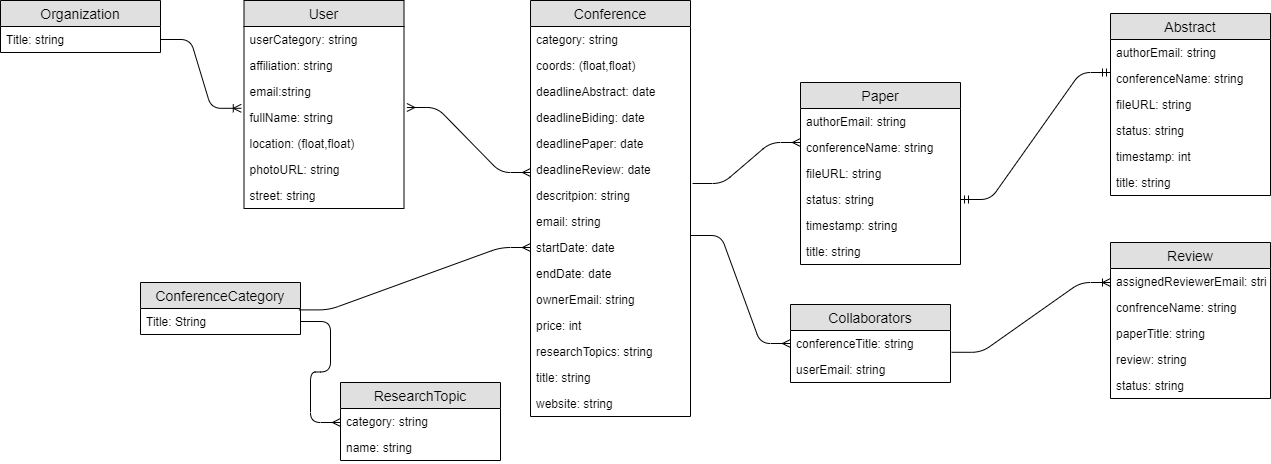

The diagram above was exported from draw.io. Its source (the exported page's mxGraphModel, read from the mxfile embedded in the PNG):
<mxGraphModel dx="1422" dy="768" grid="1" gridSize="10" guides="1" tooltips="1" connect="1" arrows="1" fold="1" page="1" pageScale="1" pageWidth="291" pageHeight="413" math="0" shadow="0">
  <root>
    <mxCell id="WIyWlLk6GJQsqaUBKTNV-0" />
    <mxCell id="WIyWlLk6GJQsqaUBKTNV-1" parent="WIyWlLk6GJQsqaUBKTNV-0" />
    <mxCell id="kJ4nnyyj35zXhLcLvWyG-2" value="Organization" style="swimlane;fontStyle=0;childLayout=stackLayout;horizontal=1;startSize=26;fillColor=#e0e0e0;horizontalStack=0;resizeParent=1;resizeParentMax=0;resizeLast=0;collapsible=1;marginBottom=0;swimlaneFillColor=#ffffff;align=center;fontSize=14;" vertex="1" parent="WIyWlLk6GJQsqaUBKTNV-1">
      <mxGeometry x="10" y="28" width="160" height="52" as="geometry" />
    </mxCell>
    <mxCell id="kJ4nnyyj35zXhLcLvWyG-3" value="Title: string" style="text;strokeColor=none;fillColor=none;spacingLeft=4;spacingRight=4;overflow=hidden;rotatable=0;points=[[0,0.5],[1,0.5]];portConstraint=eastwest;fontSize=12;" vertex="1" parent="kJ4nnyyj35zXhLcLvWyG-2">
      <mxGeometry y="26" width="160" height="26" as="geometry" />
    </mxCell>
    <mxCell id="kJ4nnyyj35zXhLcLvWyG-6" value="User" style="swimlane;fontStyle=0;childLayout=stackLayout;horizontal=1;startSize=26;fillColor=#e0e0e0;horizontalStack=0;resizeParent=1;resizeParentMax=0;resizeLast=0;collapsible=1;marginBottom=0;swimlaneFillColor=#ffffff;align=center;fontSize=14;" vertex="1" parent="WIyWlLk6GJQsqaUBKTNV-1">
      <mxGeometry x="253.5" y="28" width="160" height="208" as="geometry" />
    </mxCell>
    <mxCell id="kJ4nnyyj35zXhLcLvWyG-7" value="userCategory: string" style="text;strokeColor=none;fillColor=none;spacingLeft=4;spacingRight=4;overflow=hidden;rotatable=0;points=[[0,0.5],[1,0.5]];portConstraint=eastwest;fontSize=12;" vertex="1" parent="kJ4nnyyj35zXhLcLvWyG-6">
      <mxGeometry y="26" width="160" height="26" as="geometry" />
    </mxCell>
    <mxCell id="kJ4nnyyj35zXhLcLvWyG-8" value="affiliation: string" style="text;strokeColor=none;fillColor=none;spacingLeft=4;spacingRight=4;overflow=hidden;rotatable=0;points=[[0,0.5],[1,0.5]];portConstraint=eastwest;fontSize=12;" vertex="1" parent="kJ4nnyyj35zXhLcLvWyG-6">
      <mxGeometry y="52" width="160" height="26" as="geometry" />
    </mxCell>
    <mxCell id="kJ4nnyyj35zXhLcLvWyG-9" value="email:string&#10;" style="text;strokeColor=none;fillColor=none;spacingLeft=4;spacingRight=4;overflow=hidden;rotatable=0;points=[[0,0.5],[1,0.5]];portConstraint=eastwest;fontSize=12;" vertex="1" parent="kJ4nnyyj35zXhLcLvWyG-6">
      <mxGeometry y="78" width="160" height="26" as="geometry" />
    </mxCell>
    <mxCell id="kJ4nnyyj35zXhLcLvWyG-10" value="fullName: string" style="text;strokeColor=none;fillColor=none;spacingLeft=4;spacingRight=4;overflow=hidden;rotatable=0;points=[[0,0.5],[1,0.5]];portConstraint=eastwest;fontSize=12;" vertex="1" parent="kJ4nnyyj35zXhLcLvWyG-6">
      <mxGeometry y="104" width="160" height="26" as="geometry" />
    </mxCell>
    <mxCell id="kJ4nnyyj35zXhLcLvWyG-11" value="location: (float,float)" style="text;strokeColor=none;fillColor=none;spacingLeft=4;spacingRight=4;overflow=hidden;rotatable=0;points=[[0,0.5],[1,0.5]];portConstraint=eastwest;fontSize=12;" vertex="1" parent="kJ4nnyyj35zXhLcLvWyG-6">
      <mxGeometry y="130" width="160" height="26" as="geometry" />
    </mxCell>
    <mxCell id="kJ4nnyyj35zXhLcLvWyG-12" value="photoURL: string&#10;" style="text;strokeColor=none;fillColor=none;spacingLeft=4;spacingRight=4;overflow=hidden;rotatable=0;points=[[0,0.5],[1,0.5]];portConstraint=eastwest;fontSize=12;" vertex="1" parent="kJ4nnyyj35zXhLcLvWyG-6">
      <mxGeometry y="156" width="160" height="26" as="geometry" />
    </mxCell>
    <mxCell id="kJ4nnyyj35zXhLcLvWyG-13" value="street: string" style="text;strokeColor=none;fillColor=none;spacingLeft=4;spacingRight=4;overflow=hidden;rotatable=0;points=[[0,0.5],[1,0.5]];portConstraint=eastwest;fontSize=12;" vertex="1" parent="kJ4nnyyj35zXhLcLvWyG-6">
      <mxGeometry y="182" width="160" height="26" as="geometry" />
    </mxCell>
    <mxCell id="kJ4nnyyj35zXhLcLvWyG-14" value="Conference" style="swimlane;fontStyle=0;childLayout=stackLayout;horizontal=1;startSize=26;fillColor=#e0e0e0;horizontalStack=0;resizeParent=1;resizeParentMax=0;resizeLast=0;collapsible=1;marginBottom=0;swimlaneFillColor=#ffffff;align=center;fontSize=14;" vertex="1" parent="WIyWlLk6GJQsqaUBKTNV-1">
      <mxGeometry x="540" y="28" width="160" height="416" as="geometry" />
    </mxCell>
    <mxCell id="kJ4nnyyj35zXhLcLvWyG-15" value="category: string" style="text;strokeColor=none;fillColor=none;spacingLeft=4;spacingRight=4;overflow=hidden;rotatable=0;points=[[0,0.5],[1,0.5]];portConstraint=eastwest;fontSize=12;" vertex="1" parent="kJ4nnyyj35zXhLcLvWyG-14">
      <mxGeometry y="26" width="160" height="26" as="geometry" />
    </mxCell>
    <mxCell id="kJ4nnyyj35zXhLcLvWyG-16" value="coords: (float,float)" style="text;strokeColor=none;fillColor=none;spacingLeft=4;spacingRight=4;overflow=hidden;rotatable=0;points=[[0,0.5],[1,0.5]];portConstraint=eastwest;fontSize=12;" vertex="1" parent="kJ4nnyyj35zXhLcLvWyG-14">
      <mxGeometry y="52" width="160" height="26" as="geometry" />
    </mxCell>
    <mxCell id="kJ4nnyyj35zXhLcLvWyG-17" value="deadlineAbstract: date" style="text;strokeColor=none;fillColor=none;spacingLeft=4;spacingRight=4;overflow=hidden;rotatable=0;points=[[0,0.5],[1,0.5]];portConstraint=eastwest;fontSize=12;" vertex="1" parent="kJ4nnyyj35zXhLcLvWyG-14">
      <mxGeometry y="78" width="160" height="26" as="geometry" />
    </mxCell>
    <mxCell id="kJ4nnyyj35zXhLcLvWyG-18" value="deadlineBiding: date" style="text;strokeColor=none;fillColor=none;spacingLeft=4;spacingRight=4;overflow=hidden;rotatable=0;points=[[0,0.5],[1,0.5]];portConstraint=eastwest;fontSize=12;" vertex="1" parent="kJ4nnyyj35zXhLcLvWyG-14">
      <mxGeometry y="104" width="160" height="26" as="geometry" />
    </mxCell>
    <mxCell id="kJ4nnyyj35zXhLcLvWyG-19" value="deadlinePaper: date" style="text;strokeColor=none;fillColor=none;spacingLeft=4;spacingRight=4;overflow=hidden;rotatable=0;points=[[0,0.5],[1,0.5]];portConstraint=eastwest;fontSize=12;" vertex="1" parent="kJ4nnyyj35zXhLcLvWyG-14">
      <mxGeometry y="130" width="160" height="26" as="geometry" />
    </mxCell>
    <mxCell id="kJ4nnyyj35zXhLcLvWyG-20" value="deadlineReview: date" style="text;strokeColor=none;fillColor=none;spacingLeft=4;spacingRight=4;overflow=hidden;rotatable=0;points=[[0,0.5],[1,0.5]];portConstraint=eastwest;fontSize=12;" vertex="1" parent="kJ4nnyyj35zXhLcLvWyG-14">
      <mxGeometry y="156" width="160" height="26" as="geometry" />
    </mxCell>
    <mxCell id="kJ4nnyyj35zXhLcLvWyG-21" value="descritpion: string&#10;" style="text;strokeColor=none;fillColor=none;spacingLeft=4;spacingRight=4;overflow=hidden;rotatable=0;points=[[0,0.5],[1,0.5]];portConstraint=eastwest;fontSize=12;" vertex="1" parent="kJ4nnyyj35zXhLcLvWyG-14">
      <mxGeometry y="182" width="160" height="26" as="geometry" />
    </mxCell>
    <mxCell id="kJ4nnyyj35zXhLcLvWyG-22" value="email: string" style="text;strokeColor=none;fillColor=none;spacingLeft=4;spacingRight=4;overflow=hidden;rotatable=0;points=[[0,0.5],[1,0.5]];portConstraint=eastwest;fontSize=12;" vertex="1" parent="kJ4nnyyj35zXhLcLvWyG-14">
      <mxGeometry y="208" width="160" height="26" as="geometry" />
    </mxCell>
    <mxCell id="kJ4nnyyj35zXhLcLvWyG-23" value="startDate: date" style="text;strokeColor=none;fillColor=none;spacingLeft=4;spacingRight=4;overflow=hidden;rotatable=0;points=[[0,0.5],[1,0.5]];portConstraint=eastwest;fontSize=12;" vertex="1" parent="kJ4nnyyj35zXhLcLvWyG-14">
      <mxGeometry y="234" width="160" height="26" as="geometry" />
    </mxCell>
    <mxCell id="kJ4nnyyj35zXhLcLvWyG-24" value="endDate: date" style="text;strokeColor=none;fillColor=none;spacingLeft=4;spacingRight=4;overflow=hidden;rotatable=0;points=[[0,0.5],[1,0.5]];portConstraint=eastwest;fontSize=12;" vertex="1" parent="kJ4nnyyj35zXhLcLvWyG-14">
      <mxGeometry y="260" width="160" height="26" as="geometry" />
    </mxCell>
    <mxCell id="kJ4nnyyj35zXhLcLvWyG-25" value="ownerEmail: string" style="text;strokeColor=none;fillColor=none;spacingLeft=4;spacingRight=4;overflow=hidden;rotatable=0;points=[[0,0.5],[1,0.5]];portConstraint=eastwest;fontSize=12;" vertex="1" parent="kJ4nnyyj35zXhLcLvWyG-14">
      <mxGeometry y="286" width="160" height="26" as="geometry" />
    </mxCell>
    <mxCell id="kJ4nnyyj35zXhLcLvWyG-26" value="price: int" style="text;strokeColor=none;fillColor=none;spacingLeft=4;spacingRight=4;overflow=hidden;rotatable=0;points=[[0,0.5],[1,0.5]];portConstraint=eastwest;fontSize=12;" vertex="1" parent="kJ4nnyyj35zXhLcLvWyG-14">
      <mxGeometry y="312" width="160" height="26" as="geometry" />
    </mxCell>
    <mxCell id="kJ4nnyyj35zXhLcLvWyG-27" value="researchTopics: string" style="text;strokeColor=none;fillColor=none;spacingLeft=4;spacingRight=4;overflow=hidden;rotatable=0;points=[[0,0.5],[1,0.5]];portConstraint=eastwest;fontSize=12;" vertex="1" parent="kJ4nnyyj35zXhLcLvWyG-14">
      <mxGeometry y="338" width="160" height="26" as="geometry" />
    </mxCell>
    <mxCell id="kJ4nnyyj35zXhLcLvWyG-28" value="title: string" style="text;strokeColor=none;fillColor=none;spacingLeft=4;spacingRight=4;overflow=hidden;rotatable=0;points=[[0,0.5],[1,0.5]];portConstraint=eastwest;fontSize=12;" vertex="1" parent="kJ4nnyyj35zXhLcLvWyG-14">
      <mxGeometry y="364" width="160" height="26" as="geometry" />
    </mxCell>
    <mxCell id="kJ4nnyyj35zXhLcLvWyG-29" value="website: string" style="text;strokeColor=none;fillColor=none;spacingLeft=4;spacingRight=4;overflow=hidden;rotatable=0;points=[[0,0.5],[1,0.5]];portConstraint=eastwest;fontSize=12;" vertex="1" parent="kJ4nnyyj35zXhLcLvWyG-14">
      <mxGeometry y="390" width="160" height="26" as="geometry" />
    </mxCell>
    <mxCell id="kJ4nnyyj35zXhLcLvWyG-30" value="" style="edgeStyle=entityRelationEdgeStyle;fontSize=12;html=1;endArrow=ERoneToMany;exitX=1;exitY=0.5;exitDx=0;exitDy=0;entryX=-0.017;entryY=1.146;entryDx=0;entryDy=0;entryPerimeter=0;" edge="1" parent="WIyWlLk6GJQsqaUBKTNV-1" source="kJ4nnyyj35zXhLcLvWyG-3" target="kJ4nnyyj35zXhLcLvWyG-9">
      <mxGeometry width="100" height="100" relative="1" as="geometry">
        <mxPoint x="180" y="90" as="sourcePoint" />
        <mxPoint x="253.5" y="80" as="targetPoint" />
      </mxGeometry>
    </mxCell>
    <mxCell id="kJ4nnyyj35zXhLcLvWyG-31" value="" style="edgeStyle=entityRelationEdgeStyle;fontSize=12;html=1;endArrow=ERmany;startArrow=ERmany;exitX=1.018;exitY=0.115;exitDx=0;exitDy=0;exitPerimeter=0;" edge="1" parent="WIyWlLk6GJQsqaUBKTNV-1" source="kJ4nnyyj35zXhLcLvWyG-10">
      <mxGeometry width="100" height="100" relative="1" as="geometry">
        <mxPoint x="476" y="120" as="sourcePoint" />
        <mxPoint x="540" y="200" as="targetPoint" />
      </mxGeometry>
    </mxCell>
    <mxCell id="kJ4nnyyj35zXhLcLvWyG-32" value="ConferenceCategory" style="swimlane;fontStyle=0;childLayout=stackLayout;horizontal=1;startSize=26;fillColor=#e0e0e0;horizontalStack=0;resizeParent=1;resizeParentMax=0;resizeLast=0;collapsible=1;marginBottom=0;swimlaneFillColor=#ffffff;align=center;fontSize=14;" vertex="1" parent="WIyWlLk6GJQsqaUBKTNV-1">
      <mxGeometry x="150" y="310" width="160" height="52" as="geometry" />
    </mxCell>
    <mxCell id="kJ4nnyyj35zXhLcLvWyG-33" value="Title: String" style="text;strokeColor=none;fillColor=none;spacingLeft=4;spacingRight=4;overflow=hidden;rotatable=0;points=[[0,0.5],[1,0.5]];portConstraint=eastwest;fontSize=12;" vertex="1" parent="kJ4nnyyj35zXhLcLvWyG-32">
      <mxGeometry y="26" width="160" height="26" as="geometry" />
    </mxCell>
    <mxCell id="kJ4nnyyj35zXhLcLvWyG-36" value="Paper" style="swimlane;fontStyle=0;childLayout=stackLayout;horizontal=1;startSize=26;fillColor=#e0e0e0;horizontalStack=0;resizeParent=1;resizeParentMax=0;resizeLast=0;collapsible=1;marginBottom=0;swimlaneFillColor=#ffffff;align=center;fontSize=14;" vertex="1" parent="WIyWlLk6GJQsqaUBKTNV-1">
      <mxGeometry x="810" y="110" width="160" height="182" as="geometry" />
    </mxCell>
    <mxCell id="kJ4nnyyj35zXhLcLvWyG-37" value="authorEmail: string" style="text;strokeColor=none;fillColor=none;spacingLeft=4;spacingRight=4;overflow=hidden;rotatable=0;points=[[0,0.5],[1,0.5]];portConstraint=eastwest;fontSize=12;" vertex="1" parent="kJ4nnyyj35zXhLcLvWyG-36">
      <mxGeometry y="26" width="160" height="26" as="geometry" />
    </mxCell>
    <mxCell id="kJ4nnyyj35zXhLcLvWyG-38" value="conferenceName: string" style="text;strokeColor=none;fillColor=none;spacingLeft=4;spacingRight=4;overflow=hidden;rotatable=0;points=[[0,0.5],[1,0.5]];portConstraint=eastwest;fontSize=12;" vertex="1" parent="kJ4nnyyj35zXhLcLvWyG-36">
      <mxGeometry y="52" width="160" height="26" as="geometry" />
    </mxCell>
    <mxCell id="kJ4nnyyj35zXhLcLvWyG-39" value="fileURL: string" style="text;strokeColor=none;fillColor=none;spacingLeft=4;spacingRight=4;overflow=hidden;rotatable=0;points=[[0,0.5],[1,0.5]];portConstraint=eastwest;fontSize=12;" vertex="1" parent="kJ4nnyyj35zXhLcLvWyG-36">
      <mxGeometry y="78" width="160" height="26" as="geometry" />
    </mxCell>
    <mxCell id="kJ4nnyyj35zXhLcLvWyG-40" value="status: string" style="text;strokeColor=none;fillColor=none;spacingLeft=4;spacingRight=4;overflow=hidden;rotatable=0;points=[[0,0.5],[1,0.5]];portConstraint=eastwest;fontSize=12;" vertex="1" parent="kJ4nnyyj35zXhLcLvWyG-36">
      <mxGeometry y="104" width="160" height="26" as="geometry" />
    </mxCell>
    <mxCell id="kJ4nnyyj35zXhLcLvWyG-41" value="timestamp: string" style="text;strokeColor=none;fillColor=none;spacingLeft=4;spacingRight=4;overflow=hidden;rotatable=0;points=[[0,0.5],[1,0.5]];portConstraint=eastwest;fontSize=12;" vertex="1" parent="kJ4nnyyj35zXhLcLvWyG-36">
      <mxGeometry y="130" width="160" height="26" as="geometry" />
    </mxCell>
    <mxCell id="kJ4nnyyj35zXhLcLvWyG-42" value="title: string" style="text;strokeColor=none;fillColor=none;spacingLeft=4;spacingRight=4;overflow=hidden;rotatable=0;points=[[0,0.5],[1,0.5]];portConstraint=eastwest;fontSize=12;" vertex="1" parent="kJ4nnyyj35zXhLcLvWyG-36">
      <mxGeometry y="156" width="160" height="26" as="geometry" />
    </mxCell>
    <mxCell id="kJ4nnyyj35zXhLcLvWyG-45" value="" style="edgeStyle=entityRelationEdgeStyle;fontSize=12;html=1;endArrow=ERmany;entryX=0;entryY=0.5;entryDx=0;entryDy=0;exitX=0.99;exitY=0.054;exitDx=0;exitDy=0;exitPerimeter=0;" edge="1" parent="WIyWlLk6GJQsqaUBKTNV-1" source="kJ4nnyyj35zXhLcLvWyG-33" target="kJ4nnyyj35zXhLcLvWyG-23">
      <mxGeometry width="100" height="100" relative="1" as="geometry">
        <mxPoint x="400" y="370" as="sourcePoint" />
        <mxPoint x="500" y="270" as="targetPoint" />
      </mxGeometry>
    </mxCell>
    <mxCell id="kJ4nnyyj35zXhLcLvWyG-46" value="ResearchTopic" style="swimlane;fontStyle=0;childLayout=stackLayout;horizontal=1;startSize=26;fillColor=#e0e0e0;horizontalStack=0;resizeParent=1;resizeParentMax=0;resizeLast=0;collapsible=1;marginBottom=0;swimlaneFillColor=#ffffff;align=center;fontSize=14;" vertex="1" parent="WIyWlLk6GJQsqaUBKTNV-1">
      <mxGeometry x="350" y="410" width="160" height="78" as="geometry" />
    </mxCell>
    <mxCell id="kJ4nnyyj35zXhLcLvWyG-47" value="category: string" style="text;strokeColor=none;fillColor=none;spacingLeft=4;spacingRight=4;overflow=hidden;rotatable=0;points=[[0,0.5],[1,0.5]];portConstraint=eastwest;fontSize=12;" vertex="1" parent="kJ4nnyyj35zXhLcLvWyG-46">
      <mxGeometry y="26" width="160" height="26" as="geometry" />
    </mxCell>
    <mxCell id="kJ4nnyyj35zXhLcLvWyG-48" value="name: string" style="text;strokeColor=none;fillColor=none;spacingLeft=4;spacingRight=4;overflow=hidden;rotatable=0;points=[[0,0.5],[1,0.5]];portConstraint=eastwest;fontSize=12;" vertex="1" parent="kJ4nnyyj35zXhLcLvWyG-46">
      <mxGeometry y="52" width="160" height="26" as="geometry" />
    </mxCell>
    <mxCell id="kJ4nnyyj35zXhLcLvWyG-54" value="" style="edgeStyle=entityRelationEdgeStyle;fontSize=12;html=1;endArrow=ERmany;exitX=1;exitY=0.5;exitDx=0;exitDy=0;" edge="1" parent="WIyWlLk6GJQsqaUBKTNV-1" source="kJ4nnyyj35zXhLcLvWyG-33">
      <mxGeometry width="100" height="100" relative="1" as="geometry">
        <mxPoint x="250" y="550" as="sourcePoint" />
        <mxPoint x="350" y="450" as="targetPoint" />
      </mxGeometry>
    </mxCell>
    <mxCell id="kJ4nnyyj35zXhLcLvWyG-55" value="" style="edgeStyle=entityRelationEdgeStyle;fontSize=12;html=1;endArrow=ERmany;exitX=1.003;exitY=0.038;exitDx=0;exitDy=0;exitPerimeter=0;" edge="1" parent="WIyWlLk6GJQsqaUBKTNV-1" source="kJ4nnyyj35zXhLcLvWyG-23" target="kJ4nnyyj35zXhLcLvWyG-56">
      <mxGeometry width="100" height="100" relative="1" as="geometry">
        <mxPoint x="710" y="280" as="sourcePoint" />
        <mxPoint x="810" y="180" as="targetPoint" />
      </mxGeometry>
    </mxCell>
    <mxCell id="kJ4nnyyj35zXhLcLvWyG-56" value="Collaborators" style="swimlane;fontStyle=0;childLayout=stackLayout;horizontal=1;startSize=26;fillColor=#e0e0e0;horizontalStack=0;resizeParent=1;resizeParentMax=0;resizeLast=0;collapsible=1;marginBottom=0;swimlaneFillColor=#ffffff;align=center;fontSize=14;" vertex="1" parent="WIyWlLk6GJQsqaUBKTNV-1">
      <mxGeometry x="800" y="332" width="160" height="78" as="geometry" />
    </mxCell>
    <mxCell id="kJ4nnyyj35zXhLcLvWyG-57" value="conferenceTitle: string" style="text;strokeColor=none;fillColor=none;spacingLeft=4;spacingRight=4;overflow=hidden;rotatable=0;points=[[0,0.5],[1,0.5]];portConstraint=eastwest;fontSize=12;" vertex="1" parent="kJ4nnyyj35zXhLcLvWyG-56">
      <mxGeometry y="26" width="160" height="26" as="geometry" />
    </mxCell>
    <mxCell id="kJ4nnyyj35zXhLcLvWyG-58" value="userEmail: string" style="text;strokeColor=none;fillColor=none;spacingLeft=4;spacingRight=4;overflow=hidden;rotatable=0;points=[[0,0.5],[1,0.5]];portConstraint=eastwest;fontSize=12;" vertex="1" parent="kJ4nnyyj35zXhLcLvWyG-56">
      <mxGeometry y="52" width="160" height="26" as="geometry" />
    </mxCell>
    <mxCell id="kJ4nnyyj35zXhLcLvWyG-60" value="" style="edgeStyle=entityRelationEdgeStyle;fontSize=12;html=1;endArrow=ERmany;exitX=1.013;exitY=0.038;exitDx=0;exitDy=0;exitPerimeter=0;" edge="1" parent="WIyWlLk6GJQsqaUBKTNV-1" source="kJ4nnyyj35zXhLcLvWyG-21">
      <mxGeometry width="100" height="100" relative="1" as="geometry">
        <mxPoint x="710" y="270" as="sourcePoint" />
        <mxPoint x="810" y="170" as="targetPoint" />
      </mxGeometry>
    </mxCell>
    <mxCell id="kJ4nnyyj35zXhLcLvWyG-61" value="Abstract" style="swimlane;fontStyle=0;childLayout=stackLayout;horizontal=1;startSize=26;fillColor=#e0e0e0;horizontalStack=0;resizeParent=1;resizeParentMax=0;resizeLast=0;collapsible=1;marginBottom=0;swimlaneFillColor=#ffffff;align=center;fontSize=14;" vertex="1" parent="WIyWlLk6GJQsqaUBKTNV-1">
      <mxGeometry x="1120" y="41" width="160" height="182" as="geometry" />
    </mxCell>
    <mxCell id="kJ4nnyyj35zXhLcLvWyG-62" value="authorEmail: string" style="text;strokeColor=none;fillColor=none;spacingLeft=4;spacingRight=4;overflow=hidden;rotatable=0;points=[[0,0.5],[1,0.5]];portConstraint=eastwest;fontSize=12;" vertex="1" parent="kJ4nnyyj35zXhLcLvWyG-61">
      <mxGeometry y="26" width="160" height="26" as="geometry" />
    </mxCell>
    <mxCell id="kJ4nnyyj35zXhLcLvWyG-63" value="conferenceName: string" style="text;strokeColor=none;fillColor=none;spacingLeft=4;spacingRight=4;overflow=hidden;rotatable=0;points=[[0,0.5],[1,0.5]];portConstraint=eastwest;fontSize=12;" vertex="1" parent="kJ4nnyyj35zXhLcLvWyG-61">
      <mxGeometry y="52" width="160" height="26" as="geometry" />
    </mxCell>
    <mxCell id="kJ4nnyyj35zXhLcLvWyG-64" value="fileURL: string" style="text;strokeColor=none;fillColor=none;spacingLeft=4;spacingRight=4;overflow=hidden;rotatable=0;points=[[0,0.5],[1,0.5]];portConstraint=eastwest;fontSize=12;" vertex="1" parent="kJ4nnyyj35zXhLcLvWyG-61">
      <mxGeometry y="78" width="160" height="26" as="geometry" />
    </mxCell>
    <mxCell id="kJ4nnyyj35zXhLcLvWyG-65" value="status: string" style="text;strokeColor=none;fillColor=none;spacingLeft=4;spacingRight=4;overflow=hidden;rotatable=0;points=[[0,0.5],[1,0.5]];portConstraint=eastwest;fontSize=12;" vertex="1" parent="kJ4nnyyj35zXhLcLvWyG-61">
      <mxGeometry y="104" width="160" height="26" as="geometry" />
    </mxCell>
    <mxCell id="kJ4nnyyj35zXhLcLvWyG-66" value="timestamp: int" style="text;strokeColor=none;fillColor=none;spacingLeft=4;spacingRight=4;overflow=hidden;rotatable=0;points=[[0,0.5],[1,0.5]];portConstraint=eastwest;fontSize=12;" vertex="1" parent="kJ4nnyyj35zXhLcLvWyG-61">
      <mxGeometry y="130" width="160" height="26" as="geometry" />
    </mxCell>
    <mxCell id="kJ4nnyyj35zXhLcLvWyG-67" value="title: string" style="text;strokeColor=none;fillColor=none;spacingLeft=4;spacingRight=4;overflow=hidden;rotatable=0;points=[[0,0.5],[1,0.5]];portConstraint=eastwest;fontSize=12;" vertex="1" parent="kJ4nnyyj35zXhLcLvWyG-61">
      <mxGeometry y="156" width="160" height="26" as="geometry" />
    </mxCell>
    <mxCell id="kJ4nnyyj35zXhLcLvWyG-68" value="" style="edgeStyle=entityRelationEdgeStyle;fontSize=12;html=1;endArrow=ERmandOne;startArrow=ERmandOne;exitX=1;exitY=0.5;exitDx=0;exitDy=0;" edge="1" parent="WIyWlLk6GJQsqaUBKTNV-1" source="kJ4nnyyj35zXhLcLvWyG-40">
      <mxGeometry width="100" height="100" relative="1" as="geometry">
        <mxPoint x="1020" y="200" as="sourcePoint" />
        <mxPoint x="1120" y="100" as="targetPoint" />
      </mxGeometry>
    </mxCell>
    <mxCell id="kJ4nnyyj35zXhLcLvWyG-69" value="Review" style="swimlane;fontStyle=0;childLayout=stackLayout;horizontal=1;startSize=26;fillColor=#e0e0e0;horizontalStack=0;resizeParent=1;resizeParentMax=0;resizeLast=0;collapsible=1;marginBottom=0;swimlaneFillColor=#ffffff;align=center;fontSize=14;" vertex="1" parent="WIyWlLk6GJQsqaUBKTNV-1">
      <mxGeometry x="1120" y="270" width="160" height="156" as="geometry" />
    </mxCell>
    <mxCell id="kJ4nnyyj35zXhLcLvWyG-70" value="assignedReviewerEmail: string" style="text;strokeColor=none;fillColor=none;spacingLeft=4;spacingRight=4;overflow=hidden;rotatable=0;points=[[0,0.5],[1,0.5]];portConstraint=eastwest;fontSize=12;" vertex="1" parent="kJ4nnyyj35zXhLcLvWyG-69">
      <mxGeometry y="26" width="160" height="26" as="geometry" />
    </mxCell>
    <mxCell id="kJ4nnyyj35zXhLcLvWyG-71" value="confrenceName: string" style="text;strokeColor=none;fillColor=none;spacingLeft=4;spacingRight=4;overflow=hidden;rotatable=0;points=[[0,0.5],[1,0.5]];portConstraint=eastwest;fontSize=12;" vertex="1" parent="kJ4nnyyj35zXhLcLvWyG-69">
      <mxGeometry y="52" width="160" height="26" as="geometry" />
    </mxCell>
    <mxCell id="kJ4nnyyj35zXhLcLvWyG-72" value="paperTitle: string" style="text;strokeColor=none;fillColor=none;spacingLeft=4;spacingRight=4;overflow=hidden;rotatable=0;points=[[0,0.5],[1,0.5]];portConstraint=eastwest;fontSize=12;" vertex="1" parent="kJ4nnyyj35zXhLcLvWyG-69">
      <mxGeometry y="78" width="160" height="26" as="geometry" />
    </mxCell>
    <mxCell id="kJ4nnyyj35zXhLcLvWyG-73" value="review: string" style="text;strokeColor=none;fillColor=none;spacingLeft=4;spacingRight=4;overflow=hidden;rotatable=0;points=[[0,0.5],[1,0.5]];portConstraint=eastwest;fontSize=12;" vertex="1" parent="kJ4nnyyj35zXhLcLvWyG-69">
      <mxGeometry y="104" width="160" height="26" as="geometry" />
    </mxCell>
    <mxCell id="kJ4nnyyj35zXhLcLvWyG-74" value="status: string" style="text;strokeColor=none;fillColor=none;spacingLeft=4;spacingRight=4;overflow=hidden;rotatable=0;points=[[0,0.5],[1,0.5]];portConstraint=eastwest;fontSize=12;" vertex="1" parent="kJ4nnyyj35zXhLcLvWyG-69">
      <mxGeometry y="130" width="160" height="26" as="geometry" />
    </mxCell>
    <mxCell id="kJ4nnyyj35zXhLcLvWyG-75" value="" style="edgeStyle=entityRelationEdgeStyle;fontSize=12;html=1;endArrow=ERoneToMany;exitX=1.007;exitY=0.838;exitDx=0;exitDy=0;exitPerimeter=0;" edge="1" parent="WIyWlLk6GJQsqaUBKTNV-1" source="kJ4nnyyj35zXhLcLvWyG-57">
      <mxGeometry width="100" height="100" relative="1" as="geometry">
        <mxPoint x="1020" y="410" as="sourcePoint" />
        <mxPoint x="1120" y="310" as="targetPoint" />
      </mxGeometry>
    </mxCell>
  </root>
</mxGraphModel>